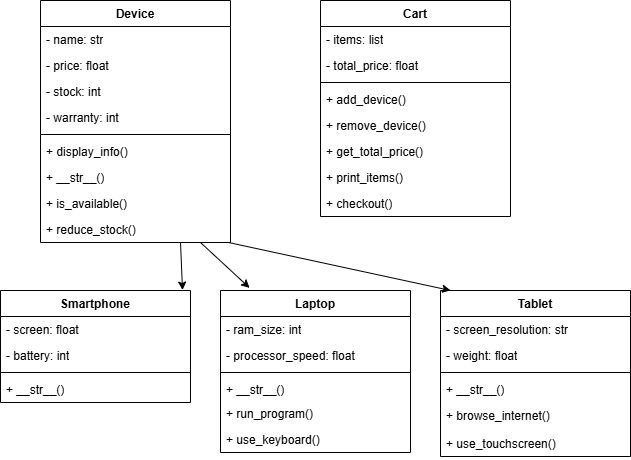

The diagram above was exported from draw.io. Its source (the exported page's mxGraphModel, read from the mxfile embedded in the PNG):
<mxGraphModel dx="955" dy="511" grid="1" gridSize="10" guides="1" tooltips="1" connect="1" arrows="1" fold="1" page="1" pageScale="1" pageWidth="827" pageHeight="1169" math="0" shadow="0">
  <root>
    <mxCell id="0" />
    <mxCell id="1" parent="0" />
    <mxCell id="jwPVXpS4yjsaVepW1B2q-1" value="Device" style="swimlane;fontStyle=1;align=center;verticalAlign=top;childLayout=stackLayout;horizontal=1;startSize=26;horizontalStack=0;resizeParent=1;resizeParentMax=0;resizeLast=0;collapsible=1;marginBottom=0;whiteSpace=wrap;html=1;" vertex="1" parent="1">
      <mxGeometry x="100" y="70" width="190" height="242" as="geometry" />
    </mxCell>
    <mxCell id="jwPVXpS4yjsaVepW1B2q-2" value="- name: str" style="text;strokeColor=none;fillColor=none;align=left;verticalAlign=top;spacingLeft=4;spacingRight=4;overflow=hidden;rotatable=0;points=[[0,0.5],[1,0.5]];portConstraint=eastwest;whiteSpace=wrap;html=1;" vertex="1" parent="jwPVXpS4yjsaVepW1B2q-1">
      <mxGeometry y="26" width="190" height="26" as="geometry" />
    </mxCell>
    <mxCell id="jwPVXpS4yjsaVepW1B2q-5" value="- price: float" style="text;strokeColor=none;fillColor=none;align=left;verticalAlign=top;spacingLeft=4;spacingRight=4;overflow=hidden;rotatable=0;points=[[0,0.5],[1,0.5]];portConstraint=eastwest;whiteSpace=wrap;html=1;" vertex="1" parent="jwPVXpS4yjsaVepW1B2q-1">
      <mxGeometry y="52" width="190" height="26" as="geometry" />
    </mxCell>
    <mxCell id="jwPVXpS4yjsaVepW1B2q-6" value="- stock: int" style="text;strokeColor=none;fillColor=none;align=left;verticalAlign=top;spacingLeft=4;spacingRight=4;overflow=hidden;rotatable=0;points=[[0,0.5],[1,0.5]];portConstraint=eastwest;whiteSpace=wrap;html=1;" vertex="1" parent="jwPVXpS4yjsaVepW1B2q-1">
      <mxGeometry y="78" width="190" height="26" as="geometry" />
    </mxCell>
    <mxCell id="jwPVXpS4yjsaVepW1B2q-7" value="- warranty: int" style="text;strokeColor=none;fillColor=none;align=left;verticalAlign=top;spacingLeft=4;spacingRight=4;overflow=hidden;rotatable=0;points=[[0,0.5],[1,0.5]];portConstraint=eastwest;whiteSpace=wrap;html=1;" vertex="1" parent="jwPVXpS4yjsaVepW1B2q-1">
      <mxGeometry y="104" width="190" height="26" as="geometry" />
    </mxCell>
    <mxCell id="jwPVXpS4yjsaVepW1B2q-3" value="" style="line;strokeWidth=1;fillColor=none;align=left;verticalAlign=middle;spacingTop=-1;spacingLeft=3;spacingRight=3;rotatable=0;labelPosition=right;points=[];portConstraint=eastwest;strokeColor=inherit;" vertex="1" parent="jwPVXpS4yjsaVepW1B2q-1">
      <mxGeometry y="130" width="190" height="8" as="geometry" />
    </mxCell>
    <mxCell id="jwPVXpS4yjsaVepW1B2q-4" value="+ display_info()" style="text;strokeColor=none;fillColor=none;align=left;verticalAlign=top;spacingLeft=4;spacingRight=4;overflow=hidden;rotatable=0;points=[[0,0.5],[1,0.5]];portConstraint=eastwest;whiteSpace=wrap;html=1;" vertex="1" parent="jwPVXpS4yjsaVepW1B2q-1">
      <mxGeometry y="138" width="190" height="26" as="geometry" />
    </mxCell>
    <mxCell id="jwPVXpS4yjsaVepW1B2q-8" value="+ __str__()" style="text;strokeColor=none;fillColor=none;align=left;verticalAlign=top;spacingLeft=4;spacingRight=4;overflow=hidden;rotatable=0;points=[[0,0.5],[1,0.5]];portConstraint=eastwest;whiteSpace=wrap;html=1;" vertex="1" parent="jwPVXpS4yjsaVepW1B2q-1">
      <mxGeometry y="164" width="190" height="26" as="geometry" />
    </mxCell>
    <mxCell id="jwPVXpS4yjsaVepW1B2q-9" value="+ is_available()" style="text;strokeColor=none;fillColor=none;align=left;verticalAlign=top;spacingLeft=4;spacingRight=4;overflow=hidden;rotatable=0;points=[[0,0.5],[1,0.5]];portConstraint=eastwest;whiteSpace=wrap;html=1;" vertex="1" parent="jwPVXpS4yjsaVepW1B2q-1">
      <mxGeometry y="190" width="190" height="26" as="geometry" />
    </mxCell>
    <mxCell id="jwPVXpS4yjsaVepW1B2q-10" value="+ reduce_stock()" style="text;strokeColor=none;fillColor=none;align=left;verticalAlign=top;spacingLeft=4;spacingRight=4;overflow=hidden;rotatable=0;points=[[0,0.5],[1,0.5]];portConstraint=eastwest;whiteSpace=wrap;html=1;" vertex="1" parent="jwPVXpS4yjsaVepW1B2q-1">
      <mxGeometry y="216" width="190" height="26" as="geometry" />
    </mxCell>
    <mxCell id="jwPVXpS4yjsaVepW1B2q-11" value="Cart" style="swimlane;fontStyle=1;align=center;verticalAlign=top;childLayout=stackLayout;horizontal=1;startSize=26;horizontalStack=0;resizeParent=1;resizeParentMax=0;resizeLast=0;collapsible=1;marginBottom=0;whiteSpace=wrap;html=1;" vertex="1" parent="1">
      <mxGeometry x="380" y="70" width="190" height="216" as="geometry" />
    </mxCell>
    <mxCell id="jwPVXpS4yjsaVepW1B2q-12" value="- items: list " style="text;strokeColor=none;fillColor=none;align=left;verticalAlign=top;spacingLeft=4;spacingRight=4;overflow=hidden;rotatable=0;points=[[0,0.5],[1,0.5]];portConstraint=eastwest;whiteSpace=wrap;html=1;" vertex="1" parent="jwPVXpS4yjsaVepW1B2q-11">
      <mxGeometry y="26" width="190" height="26" as="geometry" />
    </mxCell>
    <mxCell id="jwPVXpS4yjsaVepW1B2q-13" value="- total_price: float" style="text;strokeColor=none;fillColor=none;align=left;verticalAlign=top;spacingLeft=4;spacingRight=4;overflow=hidden;rotatable=0;points=[[0,0.5],[1,0.5]];portConstraint=eastwest;whiteSpace=wrap;html=1;" vertex="1" parent="jwPVXpS4yjsaVepW1B2q-11">
      <mxGeometry y="52" width="190" height="26" as="geometry" />
    </mxCell>
    <mxCell id="jwPVXpS4yjsaVepW1B2q-16" value="" style="line;strokeWidth=1;fillColor=none;align=left;verticalAlign=middle;spacingTop=-1;spacingLeft=3;spacingRight=3;rotatable=0;labelPosition=right;points=[];portConstraint=eastwest;strokeColor=inherit;" vertex="1" parent="jwPVXpS4yjsaVepW1B2q-11">
      <mxGeometry y="78" width="190" height="8" as="geometry" />
    </mxCell>
    <mxCell id="jwPVXpS4yjsaVepW1B2q-17" value="+ add_device()" style="text;strokeColor=none;fillColor=none;align=left;verticalAlign=top;spacingLeft=4;spacingRight=4;overflow=hidden;rotatable=0;points=[[0,0.5],[1,0.5]];portConstraint=eastwest;whiteSpace=wrap;html=1;" vertex="1" parent="jwPVXpS4yjsaVepW1B2q-11">
      <mxGeometry y="86" width="190" height="26" as="geometry" />
    </mxCell>
    <mxCell id="jwPVXpS4yjsaVepW1B2q-18" value="+ remove_device()" style="text;strokeColor=none;fillColor=none;align=left;verticalAlign=top;spacingLeft=4;spacingRight=4;overflow=hidden;rotatable=0;points=[[0,0.5],[1,0.5]];portConstraint=eastwest;whiteSpace=wrap;html=1;" vertex="1" parent="jwPVXpS4yjsaVepW1B2q-11">
      <mxGeometry y="112" width="190" height="26" as="geometry" />
    </mxCell>
    <mxCell id="jwPVXpS4yjsaVepW1B2q-19" value="+ get_total_price()" style="text;strokeColor=none;fillColor=none;align=left;verticalAlign=top;spacingLeft=4;spacingRight=4;overflow=hidden;rotatable=0;points=[[0,0.5],[1,0.5]];portConstraint=eastwest;whiteSpace=wrap;html=1;" vertex="1" parent="jwPVXpS4yjsaVepW1B2q-11">
      <mxGeometry y="138" width="190" height="26" as="geometry" />
    </mxCell>
    <mxCell id="jwPVXpS4yjsaVepW1B2q-20" value="+ print_items()" style="text;strokeColor=none;fillColor=none;align=left;verticalAlign=top;spacingLeft=4;spacingRight=4;overflow=hidden;rotatable=0;points=[[0,0.5],[1,0.5]];portConstraint=eastwest;whiteSpace=wrap;html=1;" vertex="1" parent="jwPVXpS4yjsaVepW1B2q-11">
      <mxGeometry y="164" width="190" height="26" as="geometry" />
    </mxCell>
    <mxCell id="jwPVXpS4yjsaVepW1B2q-21" value="+ checkout()" style="text;strokeColor=none;fillColor=none;align=left;verticalAlign=top;spacingLeft=4;spacingRight=4;overflow=hidden;rotatable=0;points=[[0,0.5],[1,0.5]];portConstraint=eastwest;whiteSpace=wrap;html=1;" vertex="1" parent="jwPVXpS4yjsaVepW1B2q-11">
      <mxGeometry y="190" width="190" height="26" as="geometry" />
    </mxCell>
    <mxCell id="jwPVXpS4yjsaVepW1B2q-22" value="Smartphone" style="swimlane;fontStyle=1;align=center;verticalAlign=top;childLayout=stackLayout;horizontal=1;startSize=26;horizontalStack=0;resizeParent=1;resizeParentMax=0;resizeLast=0;collapsible=1;marginBottom=0;whiteSpace=wrap;html=1;" vertex="1" parent="1">
      <mxGeometry x="60" y="360" width="190" height="112" as="geometry" />
    </mxCell>
    <mxCell id="jwPVXpS4yjsaVepW1B2q-23" value="- screen: float" style="text;strokeColor=none;fillColor=none;align=left;verticalAlign=top;spacingLeft=4;spacingRight=4;overflow=hidden;rotatable=0;points=[[0,0.5],[1,0.5]];portConstraint=eastwest;whiteSpace=wrap;html=1;" vertex="1" parent="jwPVXpS4yjsaVepW1B2q-22">
      <mxGeometry y="26" width="190" height="26" as="geometry" />
    </mxCell>
    <mxCell id="jwPVXpS4yjsaVepW1B2q-24" value="- battery: int" style="text;strokeColor=none;fillColor=none;align=left;verticalAlign=top;spacingLeft=4;spacingRight=4;overflow=hidden;rotatable=0;points=[[0,0.5],[1,0.5]];portConstraint=eastwest;whiteSpace=wrap;html=1;" vertex="1" parent="jwPVXpS4yjsaVepW1B2q-22">
      <mxGeometry y="52" width="190" height="26" as="geometry" />
    </mxCell>
    <mxCell id="jwPVXpS4yjsaVepW1B2q-27" value="" style="line;strokeWidth=1;fillColor=none;align=left;verticalAlign=middle;spacingTop=-1;spacingLeft=3;spacingRight=3;rotatable=0;labelPosition=right;points=[];portConstraint=eastwest;strokeColor=inherit;" vertex="1" parent="jwPVXpS4yjsaVepW1B2q-22">
      <mxGeometry y="78" width="190" height="8" as="geometry" />
    </mxCell>
    <mxCell id="jwPVXpS4yjsaVepW1B2q-28" value="+ __str__()" style="text;strokeColor=none;fillColor=none;align=left;verticalAlign=top;spacingLeft=4;spacingRight=4;overflow=hidden;rotatable=0;points=[[0,0.5],[1,0.5]];portConstraint=eastwest;whiteSpace=wrap;html=1;" vertex="1" parent="jwPVXpS4yjsaVepW1B2q-22">
      <mxGeometry y="86" width="190" height="26" as="geometry" />
    </mxCell>
    <mxCell id="jwPVXpS4yjsaVepW1B2q-32" value="Laptop" style="swimlane;fontStyle=1;align=center;verticalAlign=top;childLayout=stackLayout;horizontal=1;startSize=26;horizontalStack=0;resizeParent=1;resizeParentMax=0;resizeLast=0;collapsible=1;marginBottom=0;whiteSpace=wrap;html=1;" vertex="1" parent="1">
      <mxGeometry x="280" y="360" width="190" height="162" as="geometry" />
    </mxCell>
    <mxCell id="jwPVXpS4yjsaVepW1B2q-33" value="- ram_size: int" style="text;strokeColor=none;fillColor=none;align=left;verticalAlign=top;spacingLeft=4;spacingRight=4;overflow=hidden;rotatable=0;points=[[0,0.5],[1,0.5]];portConstraint=eastwest;whiteSpace=wrap;html=1;" vertex="1" parent="jwPVXpS4yjsaVepW1B2q-32">
      <mxGeometry y="26" width="190" height="26" as="geometry" />
    </mxCell>
    <mxCell id="jwPVXpS4yjsaVepW1B2q-34" value=" - processor_speed: float" style="text;strokeColor=none;fillColor=none;align=left;verticalAlign=top;spacingLeft=4;spacingRight=4;overflow=hidden;rotatable=0;points=[[0,0.5],[1,0.5]];portConstraint=eastwest;whiteSpace=wrap;html=1;" vertex="1" parent="jwPVXpS4yjsaVepW1B2q-32">
      <mxGeometry y="52" width="190" height="26" as="geometry" />
    </mxCell>
    <mxCell id="jwPVXpS4yjsaVepW1B2q-37" value="" style="line;strokeWidth=1;fillColor=none;align=left;verticalAlign=middle;spacingTop=-1;spacingLeft=3;spacingRight=3;rotatable=0;labelPosition=right;points=[];portConstraint=eastwest;strokeColor=inherit;" vertex="1" parent="jwPVXpS4yjsaVepW1B2q-32">
      <mxGeometry y="78" width="190" height="8" as="geometry" />
    </mxCell>
    <mxCell id="jwPVXpS4yjsaVepW1B2q-38" value="+ __str__()   " style="text;strokeColor=none;fillColor=none;align=left;verticalAlign=top;spacingLeft=4;spacingRight=4;overflow=hidden;rotatable=0;points=[[0,0.5],[1,0.5]];portConstraint=eastwest;whiteSpace=wrap;html=1;" vertex="1" parent="jwPVXpS4yjsaVepW1B2q-32">
      <mxGeometry y="86" width="190" height="24" as="geometry" />
    </mxCell>
    <mxCell id="jwPVXpS4yjsaVepW1B2q-39" value="+ run_program() " style="text;strokeColor=none;fillColor=none;align=left;verticalAlign=top;spacingLeft=4;spacingRight=4;overflow=hidden;rotatable=0;points=[[0,0.5],[1,0.5]];portConstraint=eastwest;whiteSpace=wrap;html=1;" vertex="1" parent="jwPVXpS4yjsaVepW1B2q-32">
      <mxGeometry y="110" width="190" height="26" as="geometry" />
    </mxCell>
    <mxCell id="jwPVXpS4yjsaVepW1B2q-40" value=" + use_keyboard()" style="text;strokeColor=none;fillColor=none;align=left;verticalAlign=top;spacingLeft=4;spacingRight=4;overflow=hidden;rotatable=0;points=[[0,0.5],[1,0.5]];portConstraint=eastwest;whiteSpace=wrap;html=1;" vertex="1" parent="jwPVXpS4yjsaVepW1B2q-32">
      <mxGeometry y="136" width="190" height="26" as="geometry" />
    </mxCell>
    <mxCell id="jwPVXpS4yjsaVepW1B2q-42" value="Tablet" style="swimlane;fontStyle=1;align=center;verticalAlign=top;childLayout=stackLayout;horizontal=1;startSize=26;horizontalStack=0;resizeParent=1;resizeParentMax=0;resizeLast=0;collapsible=1;marginBottom=0;whiteSpace=wrap;html=1;" vertex="1" parent="1">
      <mxGeometry x="500" y="360" width="190" height="166" as="geometry" />
    </mxCell>
    <mxCell id="jwPVXpS4yjsaVepW1B2q-43" value="- screen_resolution: str" style="text;strokeColor=none;fillColor=none;align=left;verticalAlign=top;spacingLeft=4;spacingRight=4;overflow=hidden;rotatable=0;points=[[0,0.5],[1,0.5]];portConstraint=eastwest;whiteSpace=wrap;html=1;" vertex="1" parent="jwPVXpS4yjsaVepW1B2q-42">
      <mxGeometry y="26" width="190" height="26" as="geometry" />
    </mxCell>
    <mxCell id="jwPVXpS4yjsaVepW1B2q-44" value="- weight: float" style="text;strokeColor=none;fillColor=none;align=left;verticalAlign=top;spacingLeft=4;spacingRight=4;overflow=hidden;rotatable=0;points=[[0,0.5],[1,0.5]];portConstraint=eastwest;whiteSpace=wrap;html=1;" vertex="1" parent="jwPVXpS4yjsaVepW1B2q-42">
      <mxGeometry y="52" width="190" height="26" as="geometry" />
    </mxCell>
    <mxCell id="jwPVXpS4yjsaVepW1B2q-47" value="" style="line;strokeWidth=1;fillColor=none;align=left;verticalAlign=middle;spacingTop=-1;spacingLeft=3;spacingRight=3;rotatable=0;labelPosition=right;points=[];portConstraint=eastwest;strokeColor=inherit;" vertex="1" parent="jwPVXpS4yjsaVepW1B2q-42">
      <mxGeometry y="78" width="190" height="8" as="geometry" />
    </mxCell>
    <mxCell id="jwPVXpS4yjsaVepW1B2q-48" value=" + __str__() " style="text;strokeColor=none;fillColor=none;align=left;verticalAlign=top;spacingLeft=4;spacingRight=4;overflow=hidden;rotatable=0;points=[[0,0.5],[1,0.5]];portConstraint=eastwest;whiteSpace=wrap;html=1;" vertex="1" parent="jwPVXpS4yjsaVepW1B2q-42">
      <mxGeometry y="86" width="190" height="26" as="geometry" />
    </mxCell>
    <mxCell id="jwPVXpS4yjsaVepW1B2q-49" value="+ browse_internet()" style="text;strokeColor=none;fillColor=none;align=left;verticalAlign=top;spacingLeft=4;spacingRight=4;overflow=hidden;rotatable=0;points=[[0,0.5],[1,0.5]];portConstraint=eastwest;whiteSpace=wrap;html=1;" vertex="1" parent="jwPVXpS4yjsaVepW1B2q-42">
      <mxGeometry y="112" width="190" height="28" as="geometry" />
    </mxCell>
    <mxCell id="jwPVXpS4yjsaVepW1B2q-50" value="+ use_touchscreen()" style="text;strokeColor=none;fillColor=none;align=left;verticalAlign=top;spacingLeft=4;spacingRight=4;overflow=hidden;rotatable=0;points=[[0,0.5],[1,0.5]];portConstraint=eastwest;whiteSpace=wrap;html=1;" vertex="1" parent="jwPVXpS4yjsaVepW1B2q-42">
      <mxGeometry y="140" width="190" height="26" as="geometry" />
    </mxCell>
    <mxCell id="jwPVXpS4yjsaVepW1B2q-53" value="" style="endArrow=classic;html=1;rounded=0;entryX=0.958;entryY=-0.004;entryDx=0;entryDy=0;entryPerimeter=0;" edge="1" parent="1" target="jwPVXpS4yjsaVepW1B2q-22">
      <mxGeometry width="50" height="50" relative="1" as="geometry">
        <mxPoint x="240" y="312" as="sourcePoint" />
        <mxPoint x="250" y="377" as="targetPoint" />
      </mxGeometry>
    </mxCell>
    <mxCell id="jwPVXpS4yjsaVepW1B2q-54" value="" style="endArrow=classic;html=1;rounded=0;entryX=0.153;entryY=-0.016;entryDx=0;entryDy=0;entryPerimeter=0;" edge="1" parent="1" target="jwPVXpS4yjsaVepW1B2q-32">
      <mxGeometry width="50" height="50" relative="1" as="geometry">
        <mxPoint x="260" y="312" as="sourcePoint" />
        <mxPoint x="262" y="360" as="targetPoint" />
      </mxGeometry>
    </mxCell>
    <mxCell id="jwPVXpS4yjsaVepW1B2q-55" value="" style="endArrow=classic;html=1;rounded=0;entryX=0.053;entryY=0;entryDx=0;entryDy=0;entryPerimeter=0;" edge="1" parent="1" target="jwPVXpS4yjsaVepW1B2q-42">
      <mxGeometry width="50" height="50" relative="1" as="geometry">
        <mxPoint x="288" y="312" as="sourcePoint" />
        <mxPoint x="290" y="360" as="targetPoint" />
      </mxGeometry>
    </mxCell>
  </root>
</mxGraphModel>